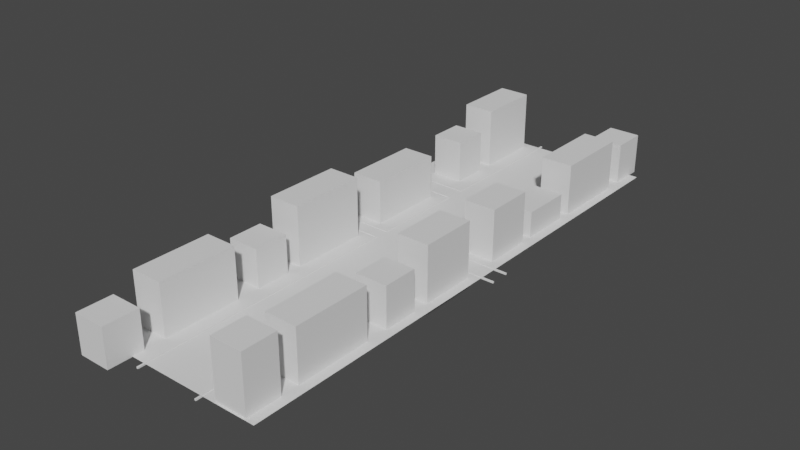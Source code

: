# Source: city.blend  (saved by Blender 3.1.7; exported with 4.5.12 LTS)
import bpy
from mathutils import Matrix  # noqa: F401  (used for matrix-valued properties, if any)

bpy.ops.wm.read_factory_settings(use_empty=True)
scene = bpy.context.scene
scene.name = 'Scene'

# ---- collections
col_home = bpy.data.collections.new('home'); scene.collection.children.link(col_home)
col_curb = bpy.data.collections.new('curb'); scene.collection.children.link(col_curb)
col_floor = bpy.data.collections.new('floor'); scene.collection.children.link(col_floor)

# ---- world
world_world = bpy.data.worlds.new('World'); scene.world = world_world
world_world.use_nodes = True; world_world.node_tree.nodes.clear()
_N = world_world.node_tree.nodes; _L = world_world.node_tree.links
n0 = _N.new('ShaderNodeOutputWorld'); n0.name = 'World Output'; n0.location = (300, 300)
n1 = _N.new('ShaderNodeBackground'); n1.name = 'Background'; n1.location = (10, 300)
n1.inputs[0].default_value = (0.05088, 0.05088, 0.05088, 1.0)
_L.new(n1.outputs[0], n0.inputs[0])
n0.is_active_output = True
world_world.color = (0.05088, 0.05088, 0.05088)
world_world.use_sun_shadow = False
world_world.sun_shadow_jitter_overblur = 0.0

# ---- meshes
me_001 = bpy.data.meshes.new('Куб.001')
me_001.from_pydata([(-2.269, -1.0, -1.0), (-2.269, -1.0, 1.0), (-2.269, 1.0, -1.0), (-2.269, 1.0, 1.0), (1.0, -1.0, -1.0), (1.0, -1.0, 1.0), (1.0, 1.0, -1.0), (1.0, 1.0, 1.0)], [], [(0, 1, 3, 2), (2, 3, 7, 6), (6, 7, 5, 4), (4, 5, 1, 0), (2, 6, 4, 0), (7, 3, 1, 5)])
_uv = me_001.uv_layers.new(name='UVКарта')
_uv.uv.foreach_set('vector', [0.375, 0.0, 0.625, 0.0, 0.625, 0.25, 0.375, 0.25, 0.375, 0.25, 0.625, 0.25, 0.625, 0.5, 0.375, 0.5, 0.375, 0.5, 0.625, 0.5, 0.625, 0.75, 0.375, 0.75, 0.375, 0.75, 0.625, 0.75, 0.625, 1.0, 0.375, 1.0, 0.125, 0.5, 0.375, 0.5, 0.375, 0.75, 0.125, 0.75, 0.625, 0.5, 0.875, 0.5, 0.875, 0.75, 0.625, 0.75])
me_001.use_remesh_fix_poles = True
me_001.use_remesh_preserve_attributes = False
me_001.update()
me_002 = bpy.data.meshes.new('Куб.002')
me_002.from_pydata([(-1.0, -1.0, -1.0), (-1.0, -1.0, 1.0), (-1.0, 1.0, -1.0), (-1.0, 1.0, 1.0), (1.0, -1.0, -1.0), (1.0, -1.0, 1.0), (1.0, 1.0, -1.0), (1.0, 1.0, 1.0)], [], [(0, 1, 3, 2), (2, 3, 7, 6), (6, 7, 5, 4), (4, 5, 1, 0), (2, 6, 4, 0), (7, 3, 1, 5)])
_uv = me_002.uv_layers.new(name='UVКарта')
_uv.uv.foreach_set('vector', [0.375, 0.0, 0.625, 0.0, 0.625, 0.25, 0.375, 0.25, 0.375, 0.25, 0.625, 0.25, 0.625, 0.5, 0.375, 0.5, 0.375, 0.5, 0.625, 0.5, 0.625, 0.75, 0.375, 0.75, 0.375, 0.75, 0.625, 0.75, 0.625, 1.0, 0.375, 1.0, 0.125, 0.5, 0.375, 0.5, 0.375, 0.75, 0.125, 0.75, 0.625, 0.5, 0.875, 0.5, 0.875, 0.75, 0.625, 0.75])
me_002.use_remesh_fix_poles = True
me_002.use_remesh_preserve_attributes = False
me_002.update()
me_003 = bpy.data.meshes.new('Куб.003')
me_003.from_pydata([(-1.0, -1.0, -1.23), (-1.0, -1.0, 1.0), (-1.0, 1.0, -1.23), (-1.0, 1.0, 1.0), (1.0, -1.0, -1.23), (1.0, -1.0, 1.0), (1.0, 1.0, -1.23), (1.0, 1.0, 1.0)], [], [(0, 1, 3, 2), (2, 3, 7, 6), (6, 7, 5, 4), (4, 5, 1, 0), (2, 6, 4, 0), (7, 3, 1, 5)])
_uv = me_003.uv_layers.new(name='UVКарта')
_uv.uv.foreach_set('vector', [0.375, 0.0, 0.625, 0.0, 0.625, 0.25, 0.375, 0.25, 0.375, 0.25, 0.625, 0.25, 0.625, 0.5, 0.375, 0.5, 0.375, 0.5, 0.625, 0.5, 0.625, 0.75, 0.375, 0.75, 0.375, 0.75, 0.625, 0.75, 0.625, 1.0, 0.375, 1.0, 0.125, 0.5, 0.375, 0.5, 0.375, 0.75, 0.125, 0.75, 0.625, 0.5, 0.875, 0.5, 0.875, 0.75, 0.625, 0.75])
me_003.use_remesh_fix_poles = True
me_003.use_remesh_preserve_attributes = False
me_003.update()
me_004 = bpy.data.meshes.new('Куб.004')
me_004.from_pydata([(-1.0, -1.0, -2.311), (-1.0, -1.0, 1.0), (-1.0, 1.0, -2.311), (-1.0, 1.0, 1.0), (1.0, -1.0, -2.311), (1.0, -1.0, 1.0), (1.0, 1.0, -2.311), (1.0, 1.0, 1.0)], [], [(0, 1, 3, 2), (2, 3, 7, 6), (6, 7, 5, 4), (4, 5, 1, 0), (2, 6, 4, 0), (7, 3, 1, 5)])
_uv = me_004.uv_layers.new(name='UVКарта')
_uv.uv.foreach_set('vector', [0.375, 0.0, 0.625, 0.0, 0.625, 0.25, 0.375, 0.25, 0.375, 0.25, 0.625, 0.25, 0.625, 0.5, 0.375, 0.5, 0.375, 0.5, 0.625, 0.5, 0.625, 0.75, 0.375, 0.75, 0.375, 0.75, 0.625, 0.75, 0.625, 1.0, 0.375, 1.0, 0.125, 0.5, 0.375, 0.5, 0.375, 0.75, 0.125, 0.75, 0.625, 0.5, 0.875, 0.5, 0.875, 0.75, 0.625, 0.75])
me_004.use_remesh_fix_poles = True
me_004.use_remesh_preserve_attributes = False
me_004.update()
me_005 = bpy.data.meshes.new('Куб.005')
me_005.from_pydata([(-1.0, -1.0, -1.304), (-1.0, -1.0, 1.0), (-1.0, 1.0, -1.304), (-1.0, 1.0, 1.0), (1.0, -1.0, -1.304), (1.0, -1.0, 1.0), (1.0, 1.0, -1.304), (1.0, 1.0, 1.0)], [], [(0, 1, 3, 2), (2, 3, 7, 6), (6, 7, 5, 4), (4, 5, 1, 0), (2, 6, 4, 0), (7, 3, 1, 5)])
_uv = me_005.uv_layers.new(name='UVКарта')
_uv.uv.foreach_set('vector', [0.375, 0.0, 0.625, 0.0, 0.625, 0.25, 0.375, 0.25, 0.375, 0.25, 0.625, 0.25, 0.625, 0.5, 0.375, 0.5, 0.375, 0.5, 0.625, 0.5, 0.625, 0.75, 0.375, 0.75, 0.375, 0.75, 0.625, 0.75, 0.625, 1.0, 0.375, 1.0, 0.125, 0.5, 0.375, 0.5, 0.375, 0.75, 0.125, 0.75, 0.625, 0.5, 0.875, 0.5, 0.875, 0.75, 0.625, 0.75])
me_005.use_remesh_fix_poles = True
me_005.use_remesh_preserve_attributes = False
me_005.update()
me_006 = bpy.data.meshes.new('Куб.006')
me_006.from_pydata([(-1.727, -1.0, -1.359), (-1.727, -1.0, 1.0), (-1.727, 1.0, -1.359), (-1.727, 1.0, 1.0), (1.0, -1.0, -1.359), (1.0, -1.0, 1.0), (1.0, 1.0, -1.359), (1.0, 1.0, 1.0)], [], [(0, 1, 3, 2), (2, 3, 7, 6), (6, 7, 5, 4), (4, 5, 1, 0), (2, 6, 4, 0), (7, 3, 1, 5)])
_uv = me_006.uv_layers.new(name='UVКарта')
_uv.uv.foreach_set('vector', [0.375, 0.0, 0.625, 0.0, 0.625, 0.25, 0.375, 0.25, 0.375, 0.25, 0.625, 0.25, 0.625, 0.5, 0.375, 0.5, 0.375, 0.5, 0.625, 0.5, 0.625, 0.75, 0.375, 0.75, 0.375, 0.75, 0.625, 0.75, 0.625, 1.0, 0.375, 1.0, 0.125, 0.5, 0.375, 0.5, 0.375, 0.75, 0.125, 0.75, 0.625, 0.5, 0.875, 0.5, 0.875, 0.75, 0.625, 0.75])
me_006.use_remesh_fix_poles = True
me_006.use_remesh_preserve_attributes = False
me_006.update()
me_007 = bpy.data.meshes.new('Куб.007')
me_007.from_pydata([(-1.0, -1.0, -1.483), (-1.0, -1.0, 1.0), (-1.0, 1.0, -1.483), (-1.0, 1.0, 1.0), (1.0, -1.0, -1.483), (1.0, -1.0, 1.0), (1.0, 1.0, -1.483), (1.0, 1.0, 1.0)], [], [(0, 1, 3, 2), (2, 3, 7, 6), (6, 7, 5, 4), (4, 5, 1, 0), (2, 6, 4, 0), (7, 3, 1, 5)])
_uv = me_007.uv_layers.new(name='UVКарта')
_uv.uv.foreach_set('vector', [0.375, 0.0, 0.625, 0.0, 0.625, 0.25, 0.375, 0.25, 0.375, 0.25, 0.625, 0.25, 0.625, 0.5, 0.375, 0.5, 0.375, 0.5, 0.625, 0.5, 0.625, 0.75, 0.375, 0.75, 0.375, 0.75, 0.625, 0.75, 0.625, 1.0, 0.375, 1.0, 0.125, 0.5, 0.375, 0.5, 0.375, 0.75, 0.125, 0.75, 0.625, 0.5, 0.875, 0.5, 0.875, 0.75, 0.625, 0.75])
me_007.use_remesh_fix_poles = True
me_007.use_remesh_preserve_attributes = False
me_007.update()
me_008 = bpy.data.meshes.new('Куб.008')
me_008.from_pydata([(-1.0, -1.0, -0.7084), (-1.0, -1.0, 1.0), (-1.0, 1.0, -0.7084), (-1.0, 1.0, 1.0), (1.0, -1.0, -0.7084), (1.0, -1.0, 1.0), (1.0, 1.0, -0.7084), (1.0, 1.0, 1.0)], [], [(0, 1, 3, 2), (2, 3, 7, 6), (6, 7, 5, 4), (4, 5, 1, 0), (2, 6, 4, 0), (7, 3, 1, 5)])
_uv = me_008.uv_layers.new(name='UVКарта')
_uv.uv.foreach_set('vector', [0.375, 0.0, 0.625, 0.0, 0.625, 0.25, 0.375, 0.25, 0.375, 0.25, 0.625, 0.25, 0.625, 0.5, 0.375, 0.5, 0.375, 0.5, 0.625, 0.5, 0.625, 0.75, 0.375, 0.75, 0.375, 0.75, 0.625, 0.75, 0.625, 1.0, 0.375, 1.0, 0.125, 0.5, 0.375, 0.5, 0.375, 0.75, 0.125, 0.75, 0.625, 0.5, 0.875, 0.5, 0.875, 0.75, 0.625, 0.75])
me_008.use_remesh_fix_poles = True
me_008.use_remesh_preserve_attributes = False
me_008.update()
me_009 = bpy.data.meshes.new('Куб.009')
me_009.from_pydata([(-1.0, -1.0, -1.0), (-1.0, -1.0, 1.0), (-1.0, 1.0, -1.0), (-1.0, 1.0, 1.0), (1.0, -1.0, -1.0), (1.0, -1.0, 1.0), (1.0, 1.0, -1.0), (1.0, 1.0, 1.0)], [], [(0, 1, 3, 2), (2, 3, 7, 6), (6, 7, 5, 4), (4, 5, 1, 0), (2, 6, 4, 0), (7, 3, 1, 5)])
_uv = me_009.uv_layers.new(name='UVКарта')
_uv.uv.foreach_set('vector', [0.375, 0.0, 0.625, 0.0, 0.625, 0.25, 0.375, 0.25, 0.375, 0.25, 0.625, 0.25, 0.625, 0.5, 0.375, 0.5, 0.375, 0.5, 0.625, 0.5, 0.625, 0.75, 0.375, 0.75, 0.375, 0.75, 0.625, 0.75, 0.625, 1.0, 0.375, 1.0, 0.125, 0.5, 0.375, 0.5, 0.375, 0.75, 0.125, 0.75, 0.625, 0.5, 0.875, 0.5, 0.875, 0.75, 0.625, 0.75])
me_009.use_remesh_fix_poles = True
me_009.use_remesh_preserve_attributes = False
me_009.update()
me_010 = bpy.data.meshes.new('Куб.010')
me_010.from_pydata([(-1.0, -1.0, -1.386), (-1.0, -1.0, 1.0), (-1.0, 1.0, -1.386), (-1.0, 1.0, 1.0), (1.0, -1.0, -1.386), (1.0, -1.0, 1.0), (1.0, 1.0, -1.386), (1.0, 1.0, 1.0)], [], [(0, 1, 3, 2), (2, 3, 7, 6), (6, 7, 5, 4), (4, 5, 1, 0), (2, 6, 4, 0), (7, 3, 1, 5)])
_uv = me_010.uv_layers.new(name='UVКарта')
_uv.uv.foreach_set('vector', [0.375, 0.0, 0.625, 0.0, 0.625, 0.25, 0.375, 0.25, 0.375, 0.25, 0.625, 0.25, 0.625, 0.5, 0.375, 0.5, 0.375, 0.5, 0.625, 0.5, 0.625, 0.75, 0.375, 0.75, 0.375, 0.75, 0.625, 0.75, 0.625, 1.0, 0.375, 1.0, 0.125, 0.5, 0.375, 0.5, 0.375, 0.75, 0.125, 0.75, 0.625, 0.5, 0.875, 0.5, 0.875, 0.75, 0.625, 0.75])
me_010.use_remesh_fix_poles = True
me_010.use_remesh_preserve_attributes = False
me_010.update()
me_011 = bpy.data.meshes.new('Куб.011')
me_011.from_pydata([(-1.0, -1.0, -0.5216), (-1.0, -1.0, 1.0), (-1.0, 1.0, -0.5216), (-1.0, 1.0, 1.0), (1.0, -1.0, -0.5216), (1.0, -1.0, 1.0), (1.0, 1.0, -0.5216), (1.0, 1.0, 1.0)], [], [(0, 1, 3, 2), (2, 3, 7, 6), (6, 7, 5, 4), (4, 5, 1, 0), (2, 6, 4, 0), (7, 3, 1, 5)])
_uv = me_011.uv_layers.new(name='UVКарта')
_uv.uv.foreach_set('vector', [0.375, 0.0, 0.625, 0.0, 0.625, 0.25, 0.375, 0.25, 0.375, 0.25, 0.625, 0.25, 0.625, 0.5, 0.375, 0.5, 0.375, 0.5, 0.625, 0.5, 0.625, 0.75, 0.375, 0.75, 0.375, 0.75, 0.625, 0.75, 0.625, 1.0, 0.375, 1.0, 0.125, 0.5, 0.375, 0.5, 0.375, 0.75, 0.125, 0.75, 0.625, 0.5, 0.875, 0.5, 0.875, 0.75, 0.625, 0.75])
me_011.use_remesh_fix_poles = True
me_011.use_remesh_preserve_attributes = False
me_011.update()
me_012 = bpy.data.meshes.new('Куб.012')
me_012.from_pydata([(-1.0, -1.0, -1.0), (-1.0, -1.0, 1.0), (-1.0, 1.0, -1.0), (-1.0, 1.0, 1.0), (1.0, -1.0, -1.0), (1.0, -1.0, 1.0), (1.0, 1.0, -1.0), (1.0, 1.0, 1.0)], [], [(0, 1, 3, 2), (2, 3, 7, 6), (6, 7, 5, 4), (4, 5, 1, 0), (2, 6, 4, 0), (7, 3, 1, 5)])
_uv = me_012.uv_layers.new(name='UVКарта')
_uv.uv.foreach_set('vector', [0.375, 0.0, 0.625, 0.0, 0.625, 0.25, 0.375, 0.25, 0.375, 0.25, 0.625, 0.25, 0.625, 0.5, 0.375, 0.5, 0.375, 0.5, 0.625, 0.5, 0.625, 0.75, 0.375, 0.75, 0.375, 0.75, 0.625, 0.75, 0.625, 1.0, 0.375, 1.0, 0.125, 0.5, 0.375, 0.5, 0.375, 0.75, 0.125, 0.75, 0.625, 0.5, 0.875, 0.5, 0.875, 0.75, 0.625, 0.75])
me_012.use_remesh_fix_poles = True
me_012.use_remesh_preserve_attributes = False
me_012.update()
me_016 = bpy.data.meshes.new('Куб.016')
me_016.from_pydata([(-1.0, -1.0, -1.23), (-1.0, -1.0, 1.0), (-1.0, 1.0, -1.23), (-1.0, 1.0, 1.0), (1.0, -1.0, -1.23), (1.0, -1.0, 1.0), (1.0, 1.0, -1.23), (1.0, 1.0, 1.0)], [], [(0, 1, 3, 2), (2, 3, 7, 6), (6, 7, 5, 4), (4, 5, 1, 0), (2, 6, 4, 0), (7, 3, 1, 5)])
_uv = me_016.uv_layers.new(name='UVКарта')
_uv.uv.foreach_set('vector', [0.375, 0.0, 0.625, 0.0, 0.625, 0.25, 0.375, 0.25, 0.375, 0.25, 0.625, 0.25, 0.625, 0.5, 0.375, 0.5, 0.375, 0.5, 0.625, 0.5, 0.625, 0.75, 0.375, 0.75, 0.375, 0.75, 0.625, 0.75, 0.625, 1.0, 0.375, 1.0, 0.125, 0.5, 0.375, 0.5, 0.375, 0.75, 0.125, 0.75, 0.625, 0.5, 0.875, 0.5, 0.875, 0.75, 0.625, 0.75])
me_016.use_remesh_fix_poles = True
me_016.use_remesh_preserve_attributes = False
me_016.update()
me_017 = bpy.data.meshes.new('Куб.017')
me_017.from_pydata([(-1.0, -1.0, -1.386), (-1.0, -1.0, 1.0), (-1.0, 1.0, -1.386), (-1.0, 1.0, 1.0), (1.0, -1.0, -1.386), (1.0, -1.0, 1.0), (1.0, 1.0, -1.386), (1.0, 1.0, 1.0)], [], [(0, 1, 3, 2), (2, 3, 7, 6), (6, 7, 5, 4), (4, 5, 1, 0), (2, 6, 4, 0), (7, 3, 1, 5)])
_uv = me_017.uv_layers.new(name='UVКарта')
_uv.uv.foreach_set('vector', [0.375, 0.0, 0.625, 0.0, 0.625, 0.25, 0.375, 0.25, 0.375, 0.25, 0.625, 0.25, 0.625, 0.5, 0.375, 0.5, 0.375, 0.5, 0.625, 0.5, 0.625, 0.75, 0.375, 0.75, 0.375, 0.75, 0.625, 0.75, 0.625, 1.0, 0.375, 1.0, 0.125, 0.5, 0.375, 0.5, 0.375, 0.75, 0.125, 0.75, 0.625, 0.5, 0.875, 0.5, 0.875, 0.75, 0.625, 0.75])
me_017.use_remesh_fix_poles = True
me_017.use_remesh_preserve_attributes = False
me_017.update()
me_018 = bpy.data.meshes.new('Куб.018')
me_018.from_pydata([(-1.0, -1.0, -1.386), (-1.0, -1.0, 1.0), (-1.0, 1.0, -1.386), (-1.0, 1.0, 1.0), (1.0, -1.0, -1.386), (1.0, -1.0, 1.0), (1.0, 1.0, -1.386), (1.0, 1.0, 1.0)], [], [(0, 1, 3, 2), (2, 3, 7, 6), (6, 7, 5, 4), (4, 5, 1, 0), (2, 6, 4, 0), (7, 3, 1, 5)])
_uv = me_018.uv_layers.new(name='UVКарта')
_uv.uv.foreach_set('vector', [0.375, 0.0, 0.625, 0.0, 0.625, 0.25, 0.375, 0.25, 0.375, 0.25, 0.625, 0.25, 0.625, 0.5, 0.375, 0.5, 0.375, 0.5, 0.625, 0.5, 0.625, 0.75, 0.375, 0.75, 0.375, 0.75, 0.625, 0.75, 0.625, 1.0, 0.375, 1.0, 0.125, 0.5, 0.375, 0.5, 0.375, 0.75, 0.125, 0.75, 0.625, 0.5, 0.875, 0.5, 0.875, 0.75, 0.625, 0.75])
me_018.use_remesh_fix_poles = True
me_018.use_remesh_preserve_attributes = False
me_018.update()
me_014 = bpy.data.meshes.new('Куб.014')
me_014.from_pydata([(-1.223, -1.0, -1.0), (-1.223, -1.0, 1.0), (-1.219, 1.0, -1.0), (-1.219, 1.0, 1.0), (-0.04308, -1.0, -1.0), (-0.04308, -1.0, 1.0), (-0.04308, 1.0, -1.0), (-0.04308, 1.0, 1.0), (-1.235, 1.0, -1.0), (-1.235, -1.0, -1.0), (-1.235, -1.0, 1.0), (-1.235, 1.0, 1.0), (-1.223, -88.3, -1.0), (-1.223, -88.3, 1.0), (-1.235, -88.3, -1.0), (-1.235, -88.3, 1.0)], [], [(3, 2, 8, 11), (2, 3, 7, 6), (6, 7, 5, 4), (4, 5, 1, 0), (2, 6, 4, 0), (7, 3, 1, 5), (9, 10, 11, 8), (1, 10, 15, 13), (1, 3, 11, 10), (2, 0, 9, 8), (12, 13, 15, 14), (0, 1, 13, 12), (9, 0, 12, 14), (10, 9, 14, 15)])
_uv = me_014.uv_layers.new(name='UVКарта')
_uv.uv.foreach_set('vector', [0.625, 0.25, 0.375, 0.25, 0.375, 0.25, 0.625, 0.25, 0.375, 0.25, 0.625, 0.25, 0.625, 0.5, 0.375, 0.5, 0.375, 0.5, 0.625, 0.5, 0.625, 0.75, 0.375, 0.75, 0.375, 0.75, 0.625, 0.75, 0.625, 1.0, 0.375, 1.0, 0.125, 0.5, 0.375, 0.5, 0.375, 0.75, 0.125, 0.75, 0.625, 0.5, 0.875, 0.5, 0.875, 0.75, 0.625, 0.75, 0.375, 0.0, 0.625, 0.0, 0.625, 0.25, 0.375, 0.25, 0.875, 0.75, 0.875, 0.75, 0.875, 0.75, 0.875, 0.75, 0.875, 0.75, 0.875, 0.5, 0.875, 0.5, 0.875, 0.75, 0.125, 0.5, 0.125, 0.75, 0.125, 0.75, 0.125, 0.5, 0.375, 1.0, 0.625, 1.0, 0.625, 1.0, 0.375, 1.0, 0.375, 1.0, 0.625, 1.0, 0.625, 1.0, 0.375, 1.0, 0.125, 0.75, 0.125, 0.75, 0.125, 0.75, 0.125, 0.75, 0.625, 0.0, 0.375, 0.0, 0.375, 0.0, 0.625, 0.0])
me_014.use_remesh_fix_poles = True
me_014.use_remesh_preserve_attributes = False
me_014.update()
me_015 = bpy.data.meshes.new('Куб.015')
me_015.from_pydata([(-1.223, -1.0, -1.0), (-1.223, -1.0, 1.0), (-1.219, 1.0, -1.0), (-1.219, 1.0, 1.0), (-0.4605, -1.0, -1.0), (-0.4605, -1.0, 1.0), (-0.4605, 1.0, -1.0), (-0.4605, 1.0, 1.0), (-1.235, 1.0, -1.0), (-1.235, -1.0, -1.0), (-1.235, -1.0, 1.0), (-1.235, 1.0, 1.0), (-1.223, -88.3, -1.0), (-1.223, -88.3, 1.0), (-1.235, -88.3, -1.0), (-1.235, -88.3, 1.0), (-0.4486, 1.0, 1.0), (-0.4486, 1.0, -1.0), (-0.4486, -1.0, -1.0), (-0.4486, -1.0, 1.0), (-0.4605, -89.12, 1.0), (-0.4605, -89.12, -1.0), (-0.4486, -89.12, 1.0), (-0.4486, -89.12, -1.0)], [], [(3, 2, 8, 11), (2, 3, 7, 6), (7, 5, 19, 16), (4, 5, 1, 0), (2, 6, 4, 0), (7, 3, 1, 5), (9, 10, 11, 8), (1, 10, 15, 13), (1, 3, 11, 10), (2, 0, 9, 8), (12, 13, 15, 14), (0, 1, 13, 12), (9, 0, 12, 14), (10, 9, 14, 15), (17, 16, 19, 18), (6, 7, 16, 17), (19, 5, 20, 22), (4, 6, 17, 18), (20, 21, 23, 22), (4, 18, 23, 21), (5, 4, 21, 20), (18, 19, 22, 23)])
_uv = me_015.uv_layers.new(name='UVКарта')
_uv.uv.foreach_set('vector', [0.625, 0.25, 0.375, 0.25, 0.375, 0.25, 0.625, 0.25, 0.375, 0.25, 0.625, 0.25, 0.625, 0.5, 0.375, 0.5, 0.625, 0.5, 0.625, 0.75, 0.625, 0.75, 0.625, 0.5, 0.375, 0.75, 0.625, 0.75, 0.625, 1.0, 0.375, 1.0, 0.125, 0.5, 0.375, 0.5, 0.375, 0.75, 0.125, 0.75, 0.625, 0.5, 0.875, 0.5, 0.875, 0.75, 0.625, 0.75, 0.375, 0.0, 0.625, 0.0, 0.625, 0.25, 0.375, 0.25, 0.875, 0.75, 0.875, 0.75, 0.875, 0.75, 0.875, 0.75, 0.875, 0.75, 0.875, 0.5, 0.875, 0.5, 0.875, 0.75, 0.125, 0.5, 0.125, 0.75, 0.125, 0.75, 0.125, 0.5, 0.375, 1.0, 0.625, 1.0, 0.625, 1.0, 0.375, 1.0, 0.375, 1.0, 0.625, 1.0, 0.625, 1.0, 0.375, 1.0, 0.125, 0.75, 0.125, 0.75, 0.125, 0.75, 0.125, 0.75, 0.625, 0.0, 0.375, 0.0, 0.375, 0.0, 0.625, 0.0, 0.375, 0.5, 0.625, 0.5, 0.625, 0.75, 0.375, 0.75, 0.375, 0.5, 0.625, 0.5, 0.625, 0.5, 0.375, 0.5, 0.625, 0.75, 0.625, 0.75, 0.625, 0.75, 0.625, 0.75, 0.375, 0.75, 0.375, 0.5, 0.375, 0.5, 0.375, 0.75, 0.625, 0.75, 0.375, 0.75, 0.375, 0.75, 0.625, 0.75, 0.375, 0.75, 0.375, 0.75, 0.375, 0.75, 0.375, 0.75, 0.625, 0.75, 0.375, 0.75, 0.375, 0.75, 0.625, 0.75, 0.375, 0.75, 0.625, 0.75, 0.625, 0.75, 0.375, 0.75])
me_015.use_remesh_fix_poles = True
me_015.use_remesh_preserve_attributes = False
me_015.update()
me_013 = bpy.data.meshes.new('Куб.013')
me_013.from_pydata([(-1.223, -1.0, -1.0), (-1.223, -1.0, 1.0), (-1.219, 1.0, -1.0), (-1.219, 1.0, 1.0), (1.0, -1.0, -1.0), (1.0, -1.0, 1.0), (1.0, 1.0, -1.0), (1.0, 1.0, 1.0), (-1.235, 1.0, -1.0), (-1.235, -1.0, -1.0), (-1.235, -1.0, 1.0), (-1.235, 1.0, 1.0), (-1.223, -88.3, -1.0), (-1.223, -88.3, 1.0), (-1.235, -88.3, -1.0), (-1.235, -88.3, 1.0)], [], [(3, 2, 8, 11), (2, 3, 7, 6), (6, 7, 5, 4), (4, 5, 1, 0), (2, 6, 4, 0), (7, 3, 1, 5), (9, 10, 11, 8), (1, 10, 15, 13), (1, 3, 11, 10), (2, 0, 9, 8), (12, 13, 15, 14), (0, 1, 13, 12), (9, 0, 12, 14), (10, 9, 14, 15)])
_uv = me_013.uv_layers.new(name='UVКарта')
_uv.uv.foreach_set('vector', [0.625, 0.25, 0.375, 0.25, 0.375, 0.25, 0.625, 0.25, 0.375, 0.25, 0.625, 0.25, 0.625, 0.5, 0.375, 0.5, 0.375, 0.5, 0.625, 0.5, 0.625, 0.75, 0.375, 0.75, 0.375, 0.75, 0.625, 0.75, 0.625, 1.0, 0.375, 1.0, 0.125, 0.5, 0.375, 0.5, 0.375, 0.75, 0.125, 0.75, 0.625, 0.5, 0.875, 0.5, 0.875, 0.75, 0.625, 0.75, 0.375, 0.0, 0.625, 0.0, 0.625, 0.25, 0.375, 0.25, 0.875, 0.75, 0.875, 0.75, 0.875, 0.75, 0.875, 0.75, 0.875, 0.75, 0.875, 0.5, 0.875, 0.5, 0.875, 0.75, 0.125, 0.5, 0.125, 0.75, 0.125, 0.75, 0.125, 0.5, 0.375, 1.0, 0.625, 1.0, 0.625, 1.0, 0.375, 1.0, 0.375, 1.0, 0.625, 1.0, 0.625, 1.0, 0.375, 1.0, 0.125, 0.75, 0.125, 0.75, 0.125, 0.75, 0.125, 0.75, 0.625, 0.0, 0.375, 0.0, 0.375, 0.0, 0.625, 0.0])
me_013.use_remesh_fix_poles = True
me_013.use_remesh_preserve_attributes = False
me_013.update()
me_019 = bpy.data.meshes.new('Куб.019')
me_019.from_pydata([(-1.223, -1.0, -1.0), (-1.223, -1.0, 1.0), (-1.219, 1.0, -1.0), (-1.219, 1.0, 1.0), (1.0, -1.0, -1.0), (1.0, -1.0, 1.0), (1.0, 1.0, -1.0), (1.0, 1.0, 1.0), (-1.235, 1.0, -1.0), (-1.235, -1.0, -1.0), (-1.235, -1.0, 1.0), (-1.235, 1.0, 1.0), (-1.223, -88.3, -1.0), (-1.223, -88.3, 1.0), (-1.235, -88.3, -1.0), (-1.235, -88.3, 1.0)], [], [(3, 2, 8, 11), (2, 3, 7, 6), (6, 7, 5, 4), (4, 5, 1, 0), (2, 6, 4, 0), (7, 3, 1, 5), (9, 10, 11, 8), (1, 10, 15, 13), (1, 3, 11, 10), (2, 0, 9, 8), (12, 13, 15, 14), (0, 1, 13, 12), (9, 0, 12, 14), (10, 9, 14, 15)])
_uv = me_019.uv_layers.new(name='UVКарта')
_uv.uv.foreach_set('vector', [0.625, 0.25, 0.375, 0.25, 0.375, 0.25, 0.625, 0.25, 0.375, 0.25, 0.625, 0.25, 0.625, 0.5, 0.375, 0.5, 0.375, 0.5, 0.625, 0.5, 0.625, 0.75, 0.375, 0.75, 0.375, 0.75, 0.625, 0.75, 0.625, 1.0, 0.375, 1.0, 0.125, 0.5, 0.375, 0.5, 0.375, 0.75, 0.125, 0.75, 0.625, 0.5, 0.875, 0.5, 0.875, 0.75, 0.625, 0.75, 0.375, 0.0, 0.625, 0.0, 0.625, 0.25, 0.375, 0.25, 0.875, 0.75, 0.875, 0.75, 0.875, 0.75, 0.875, 0.75, 0.875, 0.75, 0.875, 0.5, 0.875, 0.5, 0.875, 0.75, 0.125, 0.5, 0.125, 0.75, 0.125, 0.75, 0.125, 0.5, 0.375, 1.0, 0.625, 1.0, 0.625, 1.0, 0.375, 1.0, 0.375, 1.0, 0.625, 1.0, 0.625, 1.0, 0.375, 1.0, 0.125, 0.75, 0.125, 0.75, 0.125, 0.75, 0.125, 0.75, 0.625, 0.0, 0.375, 0.0, 0.375, 0.0, 0.625, 0.0])
me_019.use_remesh_fix_poles = True
me_019.use_remesh_preserve_attributes = False
me_019.update()
me_020 = bpy.data.meshes.new('Куб.020')
me_020.from_pydata([(-1.223, -1.0, -1.0), (-1.223, -1.0, 1.0), (-1.219, 1.0, -1.0), (-1.219, 1.0, 1.0), (0.8407, -1.0, -1.0), (0.8407, -1.0, 1.0), (0.8407, 1.0, -1.0), (0.8407, 1.0, 1.0), (-1.235, 1.0, -1.0), (-1.235, -1.0, -1.0), (-1.235, -1.0, 1.0), (-1.235, 1.0, 1.0), (-1.223, -88.3, -1.0), (-1.223, -88.3, 1.0), (-1.235, -88.3, -1.0), (-1.235, -88.3, 1.0)], [], [(3, 2, 8, 11), (2, 3, 7, 6), (6, 7, 5, 4), (4, 5, 1, 0), (2, 6, 4, 0), (7, 3, 1, 5), (9, 10, 11, 8), (1, 10, 15, 13), (1, 3, 11, 10), (2, 0, 9, 8), (12, 13, 15, 14), (0, 1, 13, 12), (9, 0, 12, 14), (10, 9, 14, 15)])
_uv = me_020.uv_layers.new(name='UVКарта')
_uv.uv.foreach_set('vector', [0.625, 0.25, 0.375, 0.25, 0.375, 0.25, 0.625, 0.25, 0.375, 0.25, 0.625, 0.25, 0.625, 0.5, 0.375, 0.5, 0.375, 0.5, 0.625, 0.5, 0.625, 0.75, 0.375, 0.75, 0.375, 0.75, 0.625, 0.75, 0.625, 1.0, 0.375, 1.0, 0.125, 0.5, 0.375, 0.5, 0.375, 0.75, 0.125, 0.75, 0.625, 0.5, 0.875, 0.5, 0.875, 0.75, 0.625, 0.75, 0.375, 0.0, 0.625, 0.0, 0.625, 0.25, 0.375, 0.25, 0.875, 0.75, 0.875, 0.75, 0.875, 0.75, 0.875, 0.75, 0.875, 0.75, 0.875, 0.5, 0.875, 0.5, 0.875, 0.75, 0.125, 0.5, 0.125, 0.75, 0.125, 0.75, 0.125, 0.5, 0.375, 1.0, 0.625, 1.0, 0.625, 1.0, 0.375, 1.0, 0.375, 1.0, 0.625, 1.0, 0.625, 1.0, 0.375, 1.0, 0.125, 0.75, 0.125, 0.75, 0.125, 0.75, 0.125, 0.75, 0.625, 0.0, 0.375, 0.0, 0.375, 0.0, 0.625, 0.0])
me_020.use_remesh_fix_poles = True
me_020.use_remesh_preserve_attributes = False
me_020.update()
me_001_1 = bpy.data.meshes.new('Плоскость.001')
me_001_1.from_pydata([(-1.0, -1.0, 0.0), (1.0, -1.0, 0.0), (-1.0, 1.0, 0.0), (1.0, 1.0, 0.0)], [], [(0, 1, 3, 2)])
_uv = me_001_1.uv_layers.new(name='UVКарта')
_uv.uv.foreach_set('vector', [0.0, 0.0, 1.0, 0.0, 1.0, 1.0, 0.0, 1.0])
me_001_1.use_remesh_fix_poles = True
me_001_1.use_remesh_preserve_attributes = False
me_001_1.update()

# ---- objects
ob_home_7 = bpy.data.objects.new('home_7', me_001)
ob_home_2 = bpy.data.objects.new('home_2', me_002)
ob_home_8 = bpy.data.objects.new('home_8', me_003)
ob_home = bpy.data.objects.new('home', me_004)
ob_home_9 = bpy.data.objects.new('home_9', me_005)
ob_home_12 = bpy.data.objects.new('home_12', me_006)
ob_home_11 = bpy.data.objects.new('home_11', me_007)
ob_home_10 = bpy.data.objects.new('home_10', me_008)
ob_home_4 = bpy.data.objects.new('home_4', me_009)
ob_home_3 = bpy.data.objects.new('home_3', me_010)
ob_home_5 = bpy.data.objects.new('home_5', me_011)
ob_home_6 = bpy.data.objects.new('home_6', me_012)
ob_home_8_001 = bpy.data.objects.new('home_8.001', me_016)
ob_home_3_001 = bpy.data.objects.new('home_3.001', me_017)
ob_home_3_002 = bpy.data.objects.new('home_3.002', me_018)
ob_curb = bpy.data.objects.new('curb', me_014)
ob_curb_2 = bpy.data.objects.new('curb_2', me_015)
ob_curb_3 = bpy.data.objects.new('curb_3', me_013)
ob_curb_3_001 = bpy.data.objects.new('curb_3.001', me_019)
ob_curb_3_002 = bpy.data.objects.new('curb_3.002', me_020)
ob_floor = bpy.data.objects.new('floor', me_001_1)

# ---- transforms, parenting, visibility, modifiers, constraints
ob_home_7.location = (-71.46, -250.0, 24.95)
ob_home_7.rotation_euler = (0.0, -0.0, -1.571)
ob_home_7.scale = (-31.32, -20.99, -33.97)
ob_home_2.location = (92.87, -241.2, 24.95)
ob_home_2.rotation_euler = (0.0, -0.0, -1.571)
ob_home_2.scale = (-50.6, -20.99, -33.97)
ob_home_8.location = (-71.46, -164.9, 13.65)
ob_home_8.rotation_euler = (0.0, -0.0, -1.571)
ob_home_8.scale = (-23.1, -20.99, -22.68)
ob_home.location = (92.87, -338.3, 13.65)
ob_home.rotation_euler = (0.0, -0.0, -1.571)
ob_home.scale = (-23.1, -20.99, -22.68)
ob_home_9.location = (-71.46, -71.56, 24.95)
ob_home_9.rotation_euler = (0.0, -0.0, -1.571)
ob_home_9.scale = (-50.6, -20.99, -33.97)
ob_home_12.location = (-71.46, 283.7, 24.95)
ob_home_12.rotation_euler = (0.0, -0.0, -4.712)
ob_home_12.scale = (-31.32, -20.99, -33.97)
ob_home_11.location = (-71.46, 207.0, 13.65)
ob_home_11.rotation_euler = (0.0, -0.0, -4.712)
ob_home_11.scale = (-23.1, -20.99, -22.68)
ob_home_10.location = (-71.46, 71.1, 24.95)
ob_home_10.rotation_euler = (0.0, -0.0, -4.712)
ob_home_10.scale = (-50.6, -20.99, -33.97)
ob_home_4.location = (92.87, 61.33, 24.95)
ob_home_4.rotation_euler = (0.0, -0.0, -4.712)
ob_home_4.scale = (-31.32, -20.99, -33.97)
ob_home_3.location = (93.59, -138.2, 13.65)
ob_home_3.rotation_euler = (0.0, -0.0, -4.712)
ob_home_3.scale = (-23.1, -20.99, -22.68)
ob_home_5.location = (92.87, 142.3, 13.65)
ob_home_5.rotation_euler = (0.0, -0.0, -1.571)
ob_home_5.scale = (-33.33, -20.99, -22.68)
ob_home_6.location = (94.32, 241.9, 24.95)
ob_home_6.rotation_euler = (0.0, -0.0, -1.571)
ob_home_6.scale = (-50.6, -20.99, -33.97)
ob_home_8_001.location = (-71.46, -371.1, 13.65)
ob_home_8_001.rotation_euler = (0.0, -0.0, -1.571)
ob_home_8_001.scale = (-23.1, -20.99, -22.68)
ob_home_3_001.location = (93.59, -55.49, 13.65)
ob_home_3_001.rotation_euler = (0.0, -0.0, -4.712)
ob_home_3_001.scale = (-37.26, -20.99, -36.59)
ob_home_3_002.location = (93.59, 340.1, 13.65)
ob_home_3_002.rotation_euler = (0.0, -0.0, -4.712)
ob_home_3_002.scale = (-23.1, -20.99, -22.68)
ob_curb.location = (-30.67, 360.8, -8.72)
ob_curb.rotation_euler = (3.142, 3.821e-15, 1.571)
ob_curb.scale = (163.1, 1.0, 1.0)
ob_curb_2.location = (-30.67, 209.8, -8.72)
ob_curb_2.rotation_euler = (3.142, 3.821e-15, 1.571)
ob_curb_2.scale = (163.1, 1.0, 1.0)
ob_curb_3.location = (-30.67, -210.0, -8.72)
ob_curb_3.rotation_euler = (0.0, -0.0, -1.571)
ob_curb_3.scale = (163.1, 1.0, 1.0)
ob_curb_3_001.location = (54.4, -208.4, -8.72)
ob_curb_3_001.rotation_euler = (-3.142, 3.821e-15, -1.571)
ob_curb_3_001.scale = (163.1, 1.0, 1.0)
ob_curb_3_002.location = (54.4, 217.6, -8.72)
ob_curb_3_002.rotation_euler = (-3.142, 3.142, -1.571)
ob_curb_3_002.scale = (163.1, 1.0, 1.0)
ob_floor.location = (4.495, -7.837, -8.307)
ob_floor.rotation_euler = (0.0, -0.0, -1.571)
ob_floor.scale = (-355.9, 122.2, 28.43)

# ---- collection membership
col_home.objects.link(ob_home_7)
col_home.objects.link(ob_home_2)
col_home.objects.link(ob_home_8)
col_home.objects.link(ob_home)
col_home.objects.link(ob_home_9)
col_home.objects.link(ob_home_12)
col_home.objects.link(ob_home_11)
col_home.objects.link(ob_home_10)
col_home.objects.link(ob_home_4)
col_home.objects.link(ob_home_3)
col_home.objects.link(ob_home_5)
col_home.objects.link(ob_home_6)
col_home.objects.link(ob_home_8_001)
col_home.objects.link(ob_home_3_001)
col_home.objects.link(ob_home_3_002)
col_curb.objects.link(ob_curb)
col_curb.objects.link(ob_curb_2)
col_curb.objects.link(ob_curb_3)
col_curb.objects.link(ob_curb_3_001)
col_curb.objects.link(ob_curb_3_002)
col_floor.objects.link(ob_floor)

# ---- scene / render settings (as saved in the file)
scene.frame_start = 1; scene.frame_end = 250; scene.frame_set(1)
scene.render.engine = 'BLENDER_EEVEE_NEXT'
scene.cycles.sampling_pattern = 'TABULATED_SOBOL'
scene.cycles.use_light_tree = False
scene.view_settings.view_transform = 'Filmic'
bpy.context.view_layer.update()

# ---- added for rendering (the .blend has no active camera and no usable light): camera, sun
cam_auto = bpy.data.cameras.new('AutoCamera')
cam_auto.lens = 50.0
cam_auto.sensor_width = 36.0
cam_auto.clip_end = 13105.6
ob_auto_camera = bpy.data.objects.new('AutoCamera', cam_auto)
scene.collection.objects.link(ob_auto_camera)
ob_auto_camera.location = (758.222, -911.596, 621.497)
ob_auto_camera.rotation_euler = (1.09748, -7.21219e-08, 0.694738)
scene.camera = ob_auto_camera
light_auto_sun = bpy.data.lights.new('AutoSun', 'SUN')
light_auto_sun.energy = 3.0
light_auto_sun.angle = 0.0523599
ob_auto_sun = bpy.data.objects.new('AutoSun', light_auto_sun)
scene.collection.objects.link(ob_auto_sun)
ob_auto_sun.rotation_euler = (0.872665, 0.174533, 0.523599)
bpy.context.view_layer.update()
